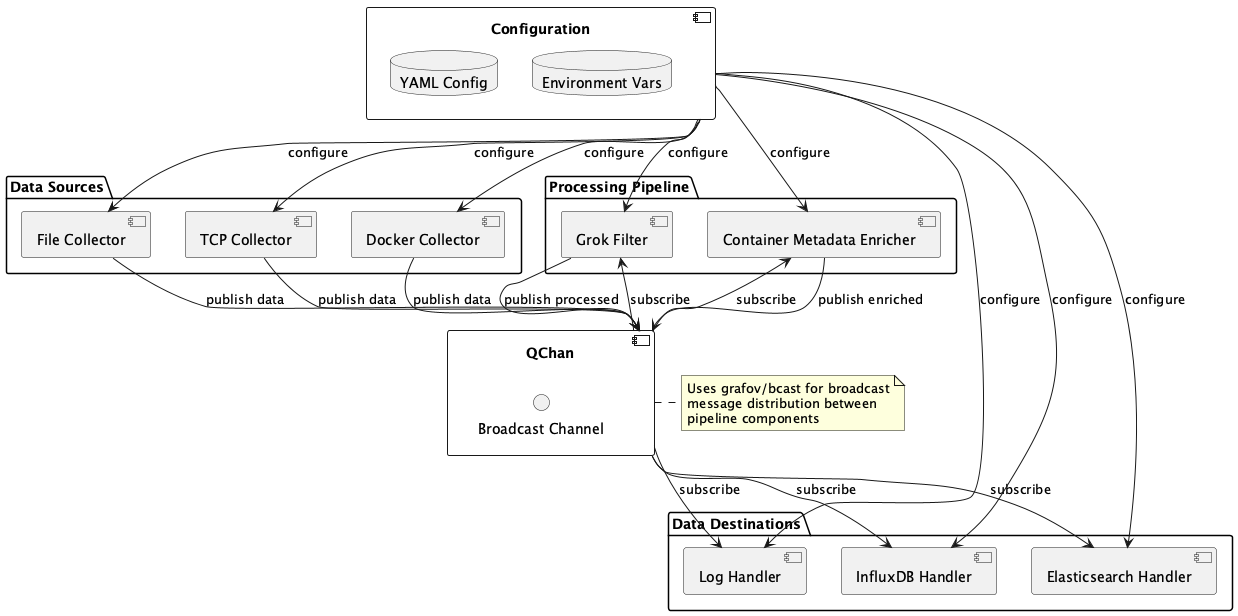

The diagram above was rendered by PlantUML. Its source (embedded in the PNG):
@startuml qnib_qframe

package "Data Sources" {
    component "File Collector" as file_collector
    component "TCP Collector" as tcp_collector
    component "Docker Collector" as docker_collector
}

component "QChan" as qchan {
    interface "Broadcast Channel"
}

package "Processing Pipeline" {
    component "Grok Filter" as grok_filter
    component "Container Metadata Enricher" as metadata_enricher
}

package "Data Destinations" {
    component "Log Handler" as log_handler
    component "InfluxDB Handler" as influxdb_handler
    component "Elasticsearch Handler" as es_handler
}

component "Configuration" as config {
    database "YAML Config"
    database "Environment Vars"
}

file_collector --> qchan : "publish data"
tcp_collector --> qchan : "publish data"
docker_collector --> qchan : "publish data"

qchan --> grok_filter : "subscribe"
qchan --> metadata_enricher : "subscribe"

grok_filter --> qchan : "publish processed"
metadata_enricher --> qchan : "publish enriched"

qchan --> log_handler : "subscribe"
qchan --> influxdb_handler : "subscribe"
qchan --> es_handler : "subscribe"

config --> file_collector : "configure"
config --> tcp_collector : "configure"
config --> docker_collector : "configure"
config --> grok_filter : "configure"
config --> metadata_enricher : "configure"
config --> log_handler : "configure"
config --> influxdb_handler : "configure"
config --> es_handler : "configure"

note right of qchan
    Uses grafov/bcast for broadcast
    message distribution between
    pipeline components
end note

@enduml